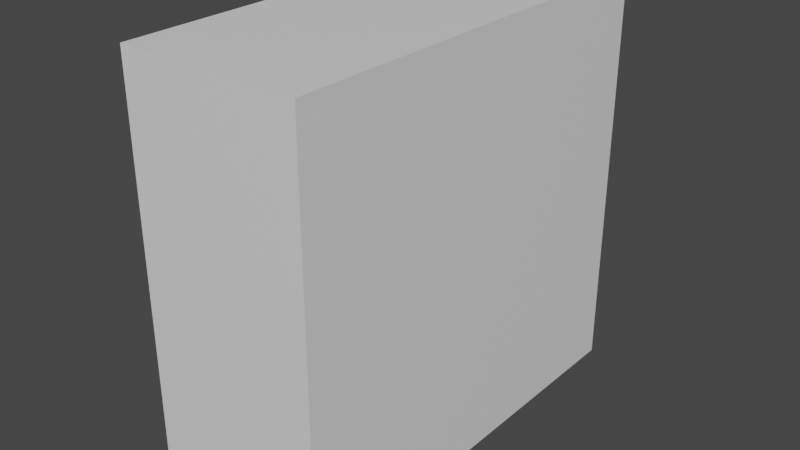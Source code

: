 # Source: PRDesktop.blend  (saved by Blender 3.4.6; exported with 4.5.12 LTS)
import bpy
from mathutils import Matrix  # noqa: F401  (used for matrix-valued properties, if any)

bpy.ops.wm.read_factory_settings(use_empty=True)
scene = bpy.context.scene
scene.name = 'Scene'

# ---- collections
col_collection = bpy.data.collections.new('Collection'); scene.collection.children.link(col_collection)

# ---- materials (node trees are filled in below, after node groups)
mat_material = bpy.data.materials.new('Material')
mat_material.alpha_threshold = 0.0
mat_material.use_transparent_shadow = False
mat_material.roughness = 0.5
mat_material.line_color = (0.0, 0.0, 0.0, 1.0)

# ---- material node trees
mat_material.use_nodes = True; mat_material.node_tree.nodes.clear()
_N = mat_material.node_tree.nodes; _L = mat_material.node_tree.links
n0 = _N.new('ShaderNodeOutputMaterial'); n0.name = 'Material Output'; n0.location = (300, 300)
n1 = _N.new('ShaderNodeBsdfPrincipled'); n1.name = 'Principled BSDF'; n1.location = (10, 300)
n1.distribution = 'GGX'
n1.subsurface_method = 'RANDOM_WALK_SKIN'
n1.inputs[3].default_value = 1.45
n1.inputs[27].default_value = (0.0, 0.0, 0.0, 1.0)
n1.inputs[28].default_value = 1.0
_L.new(n1.outputs[0], n0.inputs[0])
n0.is_active_output = True

# ---- world
world_world = bpy.data.worlds.new('World'); scene.world = world_world
world_world.use_nodes = True; world_world.node_tree.nodes.clear()
_N = world_world.node_tree.nodes; _L = world_world.node_tree.links
n0 = _N.new('ShaderNodeOutputWorld'); n0.name = 'World Output'; n0.location = (300, 300)
n1 = _N.new('ShaderNodeBackground'); n1.name = 'Background'; n1.location = (10, 300)
n1.inputs[0].default_value = (0.05088, 0.05088, 0.05088, 1.0)
_L.new(n1.outputs[0], n0.inputs[0])
n0.is_active_output = True
world_world.color = (0.05088, 0.05088, 0.05088)
world_world.use_sun_shadow = False
world_world.sun_shadow_jitter_overblur = 0.0

# ---- meshes
me_cube = bpy.data.meshes.new('Cube')
me_cube.from_pydata([(0.08, 0.19, 0.365), (0.08, 0.19, 0.0), (0.08, -0.19, 0.365), (0.08, -0.19, 0.0), (-0.08, 0.19, 0.365), (-0.08, 0.19, 0.0), (-0.08, -0.19, 0.365), (-0.08, -0.19, 0.0)], [], [(0, 4, 6, 2), (3, 2, 6, 7), (7, 6, 4, 5), (5, 1, 3, 7), (1, 0, 2, 3), (5, 4, 0, 1)])
_uv = me_cube.uv_layers.new(name='UVMap')
_uv.uv.foreach_set('vector', [0.01536, 0.1131, 0.1088, 0.01881, 0.3327, 0.2408, 0.2392, 0.3351, 0.4542, 0.5483, 0.2392, 0.3351, 0.3327, 0.2408, 0.5477, 0.4541, 0.5477, 0.4541, 0.7609, 0.2391, 0.9848, 0.4611, 0.7715, 0.6761, 0.7715, 0.6761, 0.678, 0.7704, 0.4542, 0.5483, 0.5477, 0.4541, 0.678, 0.7704, 0.4648, 0.9854, 0.2409, 0.7633, 0.4542, 0.5483, 0.7715, 0.6761, 0.9865, 0.8894, 0.893, 0.9836, 0.678, 0.7704])
me_cube.materials.append(mat_material)
me_cube.use_mirror_vertex_groups = False
me_cube.update()

# ---- objects
ob_prdesktop = bpy.data.objects.new('PRDesktop', me_cube)

# ---- transforms, parenting, visibility, modifiers, constraints
ob_prdesktop.location = (0.0, 0.0, 0.0)
ob_prdesktop.lock_rotations_4d = False
ob_prdesktop.empty_display_type = 'ARROWS'
ob_prdesktop.lineart.crease_threshold = 0.0

# ---- collection membership
col_collection.objects.link(ob_prdesktop)

# ---- scene / render settings (as saved in the file)
scene.frame_start = 1; scene.frame_end = 250; scene.frame_set(1)
scene.render.engine = 'BLENDER_EEVEE_NEXT'
scene.cycles.sampling_pattern = 'TABULATED_SOBOL'
scene.cycles.use_light_tree = False
scene.view_settings.view_transform = 'Filmic'
bpy.context.view_layer.update()

# ---- added for rendering (the .blend has no active camera and no usable light): camera, sun
cam_auto = bpy.data.cameras.new('AutoCamera')
cam_auto.lens = 50.0
cam_auto.sensor_width = 36.0
cam_auto.clip_end = 1000.0
ob_auto_camera = bpy.data.objects.new('AutoCamera', cam_auto)
scene.collection.objects.link(ob_auto_camera)
ob_auto_camera.location = (0.509483, -0.61138, 0.590086)
ob_auto_camera.rotation_euler = (1.09748, -7.21219e-08, 0.694738)
scene.camera = ob_auto_camera
light_auto_sun = bpy.data.lights.new('AutoSun', 'SUN')
light_auto_sun.energy = 3.0
light_auto_sun.angle = 0.0523599
ob_auto_sun = bpy.data.objects.new('AutoSun', light_auto_sun)
scene.collection.objects.link(ob_auto_sun)
ob_auto_sun.rotation_euler = (0.872665, 0.174533, 0.523599)
bpy.context.view_layer.update()
